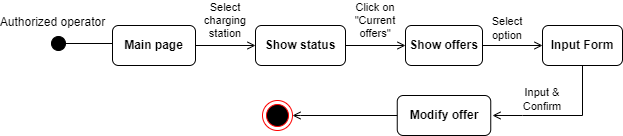

The diagram above was exported from draw.io. Its source (the exported page's mxGraphModel, read from the mxfile embedded in the PNG):
<mxGraphModel dx="1354" dy="717" grid="1" gridSize="10" guides="1" tooltips="1" connect="1" arrows="1" fold="1" page="0" pageScale="1" pageWidth="850" pageHeight="1100" math="0" shadow="0">
  <root>
    <mxCell id="0" />
    <mxCell id="1" parent="0" />
    <mxCell id="kMfmWoe47AZjLGn96diz-1" value="Authorized operator" style="html=1;verticalAlign=bottom;startArrow=circle;startFill=1;endArrow=open;startSize=6;endSize=8;rounded=0;fontSize=12;sourcePerimeterSpacing=8;targetPerimeterSpacing=8;curved=1;" parent="1" edge="1">
      <mxGeometry x="-0.9543" y="12" width="80" relative="1" as="geometry">
        <mxPoint x="-2" y="298" as="sourcePoint" />
        <mxPoint x="76" y="298" as="targetPoint" />
        <mxPoint as="offset" />
      </mxGeometry>
    </mxCell>
    <mxCell id="kMfmWoe47AZjLGn96diz-13" value="Main page" style="rounded=1;whiteSpace=wrap;html=1;fontSize=12;fontStyle=1" parent="1" vertex="1">
      <mxGeometry x="60" y="280" width="83" height="40" as="geometry" />
    </mxCell>
    <mxCell id="aDlMsYdOQwgW-BUKgHDF-1" value="" style="endArrow=open;html=1;rounded=0;fontSize=12;endFill=0;exitX=1;exitY=0.5;exitDx=0;exitDy=0;entryX=0;entryY=0.5;entryDx=0;entryDy=0;" parent="1" source="kMfmWoe47AZjLGn96diz-13" target="aDlMsYdOQwgW-BUKgHDF-2" edge="1">
      <mxGeometry width="50" height="50" relative="1" as="geometry">
        <mxPoint x="250" y="380" as="sourcePoint" />
        <mxPoint x="200" y="300" as="targetPoint" />
      </mxGeometry>
    </mxCell>
    <mxCell id="aDlMsYdOQwgW-BUKgHDF-2" value="Show status" style="rounded=1;whiteSpace=wrap;html=1;fontSize=12;fontStyle=1" parent="1" vertex="1">
      <mxGeometry x="203" y="280" width="90" height="40" as="geometry" />
    </mxCell>
    <mxCell id="aDlMsYdOQwgW-BUKgHDF-3" value="Select charging station" style="text;html=1;strokeColor=none;fillColor=none;align=center;verticalAlign=middle;whiteSpace=wrap;rounded=0;fontSize=11;" parent="1" vertex="1">
      <mxGeometry x="143" y="265" width="60" height="20" as="geometry" />
    </mxCell>
    <mxCell id="aDlMsYdOQwgW-BUKgHDF-5" value="" style="endArrow=open;html=1;rounded=0;fontSize=12;endFill=0;exitX=1;exitY=0.5;exitDx=0;exitDy=0;startArrow=none;" parent="1" source="aDlMsYdOQwgW-BUKgHDF-7" edge="1">
      <mxGeometry width="50" height="50" relative="1" as="geometry">
        <mxPoint x="170" y="310" as="sourcePoint" />
        <mxPoint x="410" y="300" as="targetPoint" />
      </mxGeometry>
    </mxCell>
    <mxCell id="aDlMsYdOQwgW-BUKgHDF-6" value="Click on &quot;Current offers&quot;" style="text;html=1;strokeColor=none;fillColor=none;align=center;verticalAlign=middle;whiteSpace=wrap;rounded=0;fontSize=11;" parent="1" vertex="1">
      <mxGeometry x="293" y="265" width="60" height="20" as="geometry" />
    </mxCell>
    <mxCell id="aDlMsYdOQwgW-BUKgHDF-8" value="" style="endArrow=open;html=1;rounded=0;fontSize=12;exitX=1;exitY=0.5;exitDx=0;exitDy=0;endFill=0;" parent="1" source="aDlMsYdOQwgW-BUKgHDF-7" edge="1">
      <mxGeometry width="50" height="50" relative="1" as="geometry">
        <mxPoint x="250" y="440" as="sourcePoint" />
        <mxPoint x="490" y="300" as="targetPoint" />
        <Array as="points" />
      </mxGeometry>
    </mxCell>
    <mxCell id="aDlMsYdOQwgW-BUKgHDF-9" value="Select option" style="text;html=1;strokeColor=none;fillColor=none;align=center;verticalAlign=middle;whiteSpace=wrap;rounded=0;fontSize=11;" parent="1" vertex="1">
      <mxGeometry x="425" y="273" width="60" height="20" as="geometry" />
    </mxCell>
    <mxCell id="aDlMsYdOQwgW-BUKgHDF-11" value="Input Form" style="rounded=1;whiteSpace=wrap;html=1;fontSize=12;fontStyle=1" parent="1" vertex="1">
      <mxGeometry x="490" y="280" width="80" height="40" as="geometry" />
    </mxCell>
    <mxCell id="aDlMsYdOQwgW-BUKgHDF-7" value="Show offers" style="rounded=1;whiteSpace=wrap;html=1;fontSize=12;fontStyle=1" parent="1" vertex="1">
      <mxGeometry x="353" y="280" width="77" height="40" as="geometry" />
    </mxCell>
    <mxCell id="yp55gppwVvnTL9mgU1bX-11" value="Modify offer" style="rounded=1;whiteSpace=wrap;html=1;fontSize=12;fontStyle=1" parent="1" vertex="1">
      <mxGeometry x="344.75" y="350" width="93.5" height="40" as="geometry" />
    </mxCell>
    <mxCell id="yp55gppwVvnTL9mgU1bX-12" value="Input &amp;amp; Confirm" style="text;html=1;strokeColor=none;fillColor=none;align=center;verticalAlign=middle;whiteSpace=wrap;rounded=0;fontSize=11;" parent="1" vertex="1">
      <mxGeometry x="460" y="344" width="60" height="20" as="geometry" />
    </mxCell>
    <mxCell id="GdHW1-PIhsiT19Jj8oDm-1" value="" style="endArrow=open;html=1;rounded=0;fontSize=12;endFill=0;exitX=1;exitY=0.5;exitDx=0;exitDy=0;entryX=0;entryY=0.5;entryDx=0;entryDy=0;" parent="1" edge="1">
      <mxGeometry width="50" height="50" relative="1" as="geometry">
        <mxPoint x="293" y="300" as="sourcePoint" />
        <mxPoint x="353" y="300" as="targetPoint" />
      </mxGeometry>
    </mxCell>
    <mxCell id="GdHW1-PIhsiT19Jj8oDm-4" value="" style="endArrow=open;html=1;rounded=0;fontSize=12;exitX=0.5;exitY=1;exitDx=0;exitDy=0;endFill=0;" parent="1" source="aDlMsYdOQwgW-BUKgHDF-11" edge="1">
      <mxGeometry width="50" height="50" relative="1" as="geometry">
        <mxPoint x="540" y="290" as="sourcePoint" />
        <mxPoint x="440" y="370" as="targetPoint" />
        <Array as="points">
          <mxPoint x="530" y="370" />
          <mxPoint x="470" y="370" />
        </Array>
      </mxGeometry>
    </mxCell>
    <mxCell id="GdHW1-PIhsiT19Jj8oDm-5" value="" style="endArrow=open;html=1;rounded=0;fontSize=12;exitX=0;exitY=0.5;exitDx=0;exitDy=0;endFill=0;" parent="1" source="yp55gppwVvnTL9mgU1bX-11" edge="1">
      <mxGeometry width="50" height="50" relative="1" as="geometry">
        <mxPoint x="540" y="330" as="sourcePoint" />
        <mxPoint x="240" y="370" as="targetPoint" />
        <Array as="points">
          <mxPoint x="248" y="370" />
        </Array>
      </mxGeometry>
    </mxCell>
    <mxCell id="hub95njhlPihRuFUu0fZ-1" value="" style="ellipse;html=1;shape=endState;fillColor=#000000;strokeColor=#ff0000;" vertex="1" parent="1">
      <mxGeometry x="210" y="355" width="30" height="30" as="geometry" />
    </mxCell>
  </root>
</mxGraphModel>